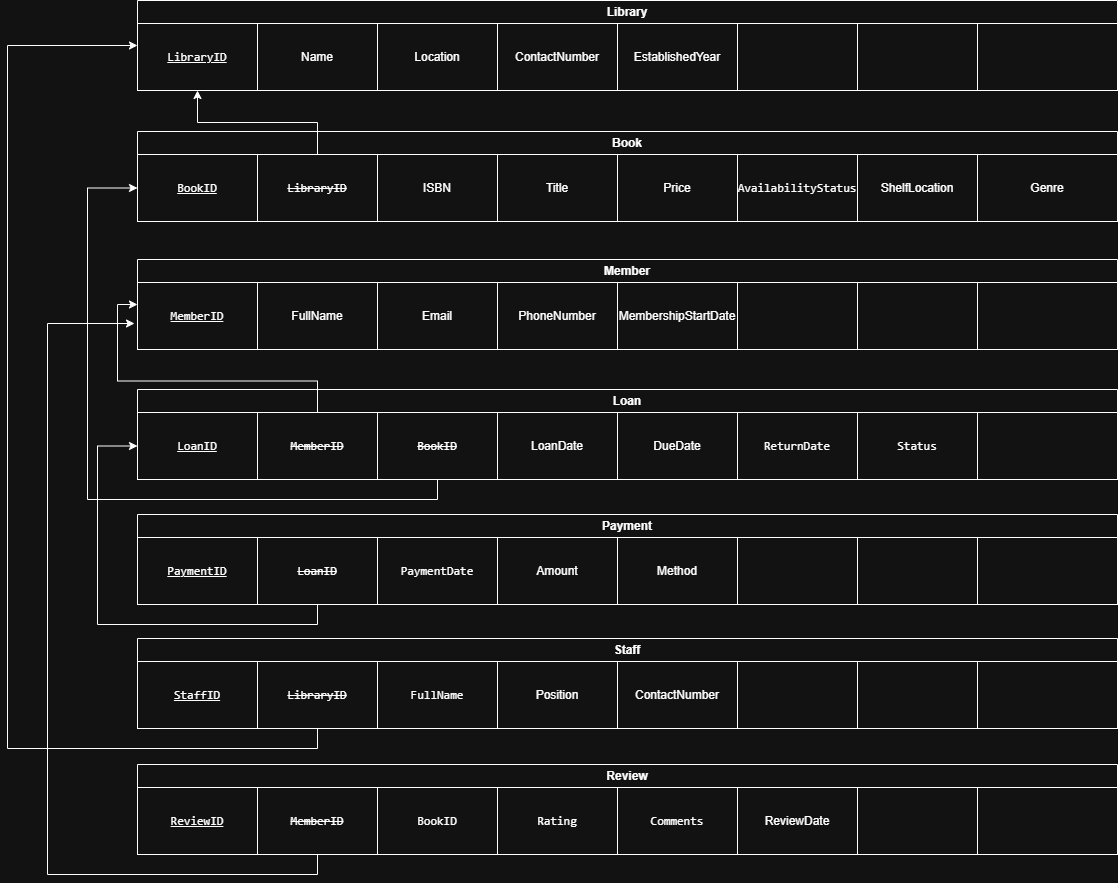

The diagram above was exported from draw.io. Its source (the exported page's mxGraphModel, read from the mxfile embedded in the PNG):
<mxGraphModel dx="2268" dy="820" grid="1" gridSize="10" guides="1" tooltips="1" connect="1" arrows="1" fold="1" page="1" pageScale="1" pageWidth="850" pageHeight="1100" math="0" shadow="0">
  <root>
    <mxCell id="0" />
    <mxCell id="1" parent="0" />
    <mxCell id="bb9a0sDfnqt8WAhsU_3K-1" value="Library" style="swimlane;whiteSpace=wrap;html=1;" vertex="1" parent="1">
      <mxGeometry x="-70" y="46" width="980" height="90" as="geometry" />
    </mxCell>
    <mxCell id="bb9a0sDfnqt8WAhsU_3K-2" value="&lt;code data-end=&quot;323&quot; data-start=&quot;312&quot;&gt;&lt;u&gt;LibraryID&lt;/u&gt;&lt;/code&gt;" style="rounded=0;whiteSpace=wrap;html=1;" vertex="1" parent="bb9a0sDfnqt8WAhsU_3K-1">
      <mxGeometry y="23" width="120" height="67" as="geometry" />
    </mxCell>
    <mxCell id="bb9a0sDfnqt8WAhsU_3K-3" value="Name" style="rounded=0;whiteSpace=wrap;html=1;" vertex="1" parent="bb9a0sDfnqt8WAhsU_3K-1">
      <mxGeometry x="120" y="23" width="120" height="67" as="geometry" />
    </mxCell>
    <mxCell id="bb9a0sDfnqt8WAhsU_3K-4" value="Location" style="rounded=0;whiteSpace=wrap;html=1;" vertex="1" parent="bb9a0sDfnqt8WAhsU_3K-1">
      <mxGeometry x="240" y="23" width="120" height="67" as="geometry" />
    </mxCell>
    <mxCell id="bb9a0sDfnqt8WAhsU_3K-5" value="ContactNumber" style="rounded=0;whiteSpace=wrap;html=1;" vertex="1" parent="bb9a0sDfnqt8WAhsU_3K-1">
      <mxGeometry x="360" y="23" width="120" height="67" as="geometry" />
    </mxCell>
    <mxCell id="bb9a0sDfnqt8WAhsU_3K-6" value="EstablishedYear" style="rounded=0;whiteSpace=wrap;html=1;" vertex="1" parent="bb9a0sDfnqt8WAhsU_3K-1">
      <mxGeometry x="480" y="23" width="120" height="67" as="geometry" />
    </mxCell>
    <mxCell id="bb9a0sDfnqt8WAhsU_3K-7" value="" style="rounded=0;whiteSpace=wrap;html=1;" vertex="1" parent="bb9a0sDfnqt8WAhsU_3K-1">
      <mxGeometry x="600" y="23" width="120" height="67" as="geometry" />
    </mxCell>
    <mxCell id="bb9a0sDfnqt8WAhsU_3K-8" value="" style="rounded=0;whiteSpace=wrap;html=1;" vertex="1" parent="bb9a0sDfnqt8WAhsU_3K-1">
      <mxGeometry x="720" y="23" width="120" height="67" as="geometry" />
    </mxCell>
    <mxCell id="bb9a0sDfnqt8WAhsU_3K-18" value="" style="whiteSpace=wrap;html=1;" vertex="1" parent="bb9a0sDfnqt8WAhsU_3K-1">
      <mxGeometry x="840" y="23" width="140" height="67" as="geometry" />
    </mxCell>
    <mxCell id="bb9a0sDfnqt8WAhsU_3K-9" value="Book" style="swimlane;whiteSpace=wrap;html=1;" vertex="1" parent="1">
      <mxGeometry x="-70" y="177" width="980" height="90" as="geometry" />
    </mxCell>
    <mxCell id="bb9a0sDfnqt8WAhsU_3K-10" value="&lt;code data-end=&quot;417&quot; data-start=&quot;409&quot;&gt;&lt;u&gt;BookID&lt;/u&gt;&lt;/code&gt;" style="rounded=0;whiteSpace=wrap;html=1;" vertex="1" parent="bb9a0sDfnqt8WAhsU_3K-9">
      <mxGeometry y="23" width="120" height="67" as="geometry" />
    </mxCell>
    <mxCell id="bb9a0sDfnqt8WAhsU_3K-11" value="&lt;code data-end=&quot;436&quot; data-start=&quot;425&quot;&gt;&lt;font style=&quot;&quot;&gt;&lt;strike&gt;LibraryID&lt;/strike&gt;&lt;/font&gt;&lt;/code&gt;" style="rounded=0;whiteSpace=wrap;html=1;glass=0;shadow=0;" vertex="1" parent="bb9a0sDfnqt8WAhsU_3K-9">
      <mxGeometry x="120" y="23" width="120" height="67" as="geometry" />
    </mxCell>
    <mxCell id="bb9a0sDfnqt8WAhsU_3K-12" value="ISBN" style="rounded=0;whiteSpace=wrap;html=1;" vertex="1" parent="bb9a0sDfnqt8WAhsU_3K-9">
      <mxGeometry x="240" y="23" width="120" height="67" as="geometry" />
    </mxCell>
    <mxCell id="bb9a0sDfnqt8WAhsU_3K-13" value="Title" style="rounded=0;whiteSpace=wrap;html=1;" vertex="1" parent="bb9a0sDfnqt8WAhsU_3K-9">
      <mxGeometry x="360" y="23" width="120" height="67" as="geometry" />
    </mxCell>
    <mxCell id="bb9a0sDfnqt8WAhsU_3K-14" value="Price" style="rounded=0;whiteSpace=wrap;html=1;" vertex="1" parent="bb9a0sDfnqt8WAhsU_3K-9">
      <mxGeometry x="480" y="23" width="120" height="67" as="geometry" />
    </mxCell>
    <mxCell id="bb9a0sDfnqt8WAhsU_3K-15" value="&lt;code data-end=&quot;503&quot; data-start=&quot;483&quot;&gt;AvailabilityStatus&lt;/code&gt;" style="rounded=0;whiteSpace=wrap;html=1;" vertex="1" parent="bb9a0sDfnqt8WAhsU_3K-9">
      <mxGeometry x="600" y="23" width="120" height="67" as="geometry" />
    </mxCell>
    <mxCell id="bb9a0sDfnqt8WAhsU_3K-16" value="ShelfLocation" style="rounded=0;whiteSpace=wrap;html=1;" vertex="1" parent="bb9a0sDfnqt8WAhsU_3K-9">
      <mxGeometry x="720" y="23" width="120" height="67" as="geometry" />
    </mxCell>
    <mxCell id="bb9a0sDfnqt8WAhsU_3K-17" value="Genre" style="whiteSpace=wrap;html=1;" vertex="1" parent="bb9a0sDfnqt8WAhsU_3K-9">
      <mxGeometry x="840" y="23" width="140" height="67" as="geometry" />
    </mxCell>
    <mxCell id="bb9a0sDfnqt8WAhsU_3K-19" value="Member" style="swimlane;whiteSpace=wrap;html=1;" vertex="1" parent="1">
      <mxGeometry x="-70" y="305" width="980" height="90" as="geometry" />
    </mxCell>
    <mxCell id="bb9a0sDfnqt8WAhsU_3K-20" value="&lt;code data-end=&quot;564&quot; data-start=&quot;554&quot;&gt;&lt;u&gt;MemberID&lt;/u&gt;&lt;/code&gt;" style="rounded=0;whiteSpace=wrap;html=1;" vertex="1" parent="bb9a0sDfnqt8WAhsU_3K-19">
      <mxGeometry y="23" width="120" height="67" as="geometry" />
    </mxCell>
    <mxCell id="bb9a0sDfnqt8WAhsU_3K-21" value="FullName" style="rounded=0;whiteSpace=wrap;html=1;" vertex="1" parent="bb9a0sDfnqt8WAhsU_3K-19">
      <mxGeometry x="120" y="23" width="120" height="67" as="geometry" />
    </mxCell>
    <mxCell id="bb9a0sDfnqt8WAhsU_3K-22" value="Email" style="rounded=0;whiteSpace=wrap;html=1;" vertex="1" parent="bb9a0sDfnqt8WAhsU_3K-19">
      <mxGeometry x="240" y="23" width="120" height="67" as="geometry" />
    </mxCell>
    <mxCell id="bb9a0sDfnqt8WAhsU_3K-23" value="PhoneNumber" style="rounded=0;whiteSpace=wrap;html=1;" vertex="1" parent="bb9a0sDfnqt8WAhsU_3K-19">
      <mxGeometry x="360" y="23" width="120" height="67" as="geometry" />
    </mxCell>
    <mxCell id="bb9a0sDfnqt8WAhsU_3K-24" value="MembershipStartDate" style="rounded=0;whiteSpace=wrap;html=1;" vertex="1" parent="bb9a0sDfnqt8WAhsU_3K-19">
      <mxGeometry x="480" y="23" width="120" height="67" as="geometry" />
    </mxCell>
    <mxCell id="bb9a0sDfnqt8WAhsU_3K-25" value="" style="rounded=0;whiteSpace=wrap;html=1;" vertex="1" parent="bb9a0sDfnqt8WAhsU_3K-19">
      <mxGeometry x="600" y="23" width="120" height="67" as="geometry" />
    </mxCell>
    <mxCell id="bb9a0sDfnqt8WAhsU_3K-26" value="" style="rounded=0;whiteSpace=wrap;html=1;" vertex="1" parent="bb9a0sDfnqt8WAhsU_3K-19">
      <mxGeometry x="720" y="23" width="120" height="67" as="geometry" />
    </mxCell>
    <mxCell id="bb9a0sDfnqt8WAhsU_3K-27" value="" style="whiteSpace=wrap;html=1;" vertex="1" parent="bb9a0sDfnqt8WAhsU_3K-19">
      <mxGeometry x="840" y="23" width="140" height="67" as="geometry" />
    </mxCell>
    <mxCell id="bb9a0sDfnqt8WAhsU_3K-28" value="" style="whiteSpace=wrap;html=1;" vertex="1" parent="bb9a0sDfnqt8WAhsU_3K-19">
      <mxGeometry x="840" y="23" width="140" height="67" as="geometry" />
    </mxCell>
    <mxCell id="bb9a0sDfnqt8WAhsU_3K-29" value="Loan" style="swimlane;whiteSpace=wrap;html=1;" vertex="1" parent="1">
      <mxGeometry x="-70" y="435" width="980" height="90" as="geometry" />
    </mxCell>
    <mxCell id="bb9a0sDfnqt8WAhsU_3K-30" value="&lt;code data-end=&quot;661&quot; data-start=&quot;653&quot;&gt;&lt;u&gt;LoanID&lt;/u&gt;&lt;/code&gt;" style="rounded=0;whiteSpace=wrap;html=1;" vertex="1" parent="bb9a0sDfnqt8WAhsU_3K-29">
      <mxGeometry y="23" width="120" height="67" as="geometry" />
    </mxCell>
    <mxCell id="bb9a0sDfnqt8WAhsU_3K-31" value="&lt;code data-end=&quot;679&quot; data-start=&quot;669&quot;&gt;&lt;strike&gt;MemberID&lt;/strike&gt;&lt;/code&gt;" style="rounded=0;whiteSpace=wrap;html=1;" vertex="1" parent="bb9a0sDfnqt8WAhsU_3K-29">
      <mxGeometry x="120" y="23" width="120" height="67" as="geometry" />
    </mxCell>
    <mxCell id="bb9a0sDfnqt8WAhsU_3K-32" value="&lt;code data-end=&quot;695&quot; data-start=&quot;687&quot;&gt;&lt;strike&gt;BookID&lt;/strike&gt;&lt;/code&gt;" style="rounded=0;whiteSpace=wrap;html=1;" vertex="1" parent="bb9a0sDfnqt8WAhsU_3K-29">
      <mxGeometry x="240" y="23" width="120" height="67" as="geometry" />
    </mxCell>
    <mxCell id="bb9a0sDfnqt8WAhsU_3K-33" value="LoanDate" style="rounded=0;whiteSpace=wrap;html=1;" vertex="1" parent="bb9a0sDfnqt8WAhsU_3K-29">
      <mxGeometry x="360" y="23" width="120" height="67" as="geometry" />
    </mxCell>
    <mxCell id="bb9a0sDfnqt8WAhsU_3K-34" value="DueDate" style="rounded=0;whiteSpace=wrap;html=1;" vertex="1" parent="bb9a0sDfnqt8WAhsU_3K-29">
      <mxGeometry x="480" y="23" width="120" height="67" as="geometry" />
    </mxCell>
    <mxCell id="bb9a0sDfnqt8WAhsU_3K-35" value="&lt;code data-end=&quot;740&quot; data-start=&quot;728&quot;&gt;ReturnDate&lt;/code&gt;" style="rounded=0;whiteSpace=wrap;html=1;" vertex="1" parent="bb9a0sDfnqt8WAhsU_3K-29">
      <mxGeometry x="600" y="23" width="120" height="67" as="geometry" />
    </mxCell>
    <mxCell id="bb9a0sDfnqt8WAhsU_3K-36" value="&lt;code data-end=&quot;762&quot; data-start=&quot;754&quot;&gt;Status&lt;/code&gt;" style="rounded=0;whiteSpace=wrap;html=1;" vertex="1" parent="bb9a0sDfnqt8WAhsU_3K-29">
      <mxGeometry x="720" y="23" width="120" height="67" as="geometry" />
    </mxCell>
    <mxCell id="bb9a0sDfnqt8WAhsU_3K-37" value="" style="whiteSpace=wrap;html=1;" vertex="1" parent="bb9a0sDfnqt8WAhsU_3K-29">
      <mxGeometry x="840" y="23" width="140" height="67" as="geometry" />
    </mxCell>
    <mxCell id="bb9a0sDfnqt8WAhsU_3K-38" value="" style="whiteSpace=wrap;html=1;" vertex="1" parent="bb9a0sDfnqt8WAhsU_3K-29">
      <mxGeometry x="840" y="23" width="140" height="67" as="geometry" />
    </mxCell>
    <mxCell id="bb9a0sDfnqt8WAhsU_3K-39" value="Payment" style="swimlane;whiteSpace=wrap;html=1;" vertex="1" parent="1">
      <mxGeometry x="-70" y="560" width="980" height="90" as="geometry" />
    </mxCell>
    <mxCell id="bb9a0sDfnqt8WAhsU_3K-40" value="&lt;code data-end=&quot;831&quot; data-start=&quot;820&quot;&gt;&lt;u&gt;PaymentID&lt;/u&gt;&lt;/code&gt;" style="rounded=0;whiteSpace=wrap;html=1;" vertex="1" parent="bb9a0sDfnqt8WAhsU_3K-39">
      <mxGeometry y="23" width="120" height="67" as="geometry" />
    </mxCell>
    <mxCell id="bb9a0sDfnqt8WAhsU_3K-41" value="&lt;code data-end=&quot;847&quot; data-start=&quot;839&quot;&gt;&lt;strike&gt;LoanID&lt;/strike&gt;&lt;/code&gt;" style="rounded=0;whiteSpace=wrap;html=1;" vertex="1" parent="bb9a0sDfnqt8WAhsU_3K-39">
      <mxGeometry x="120" y="23" width="120" height="67" as="geometry" />
    </mxCell>
    <mxCell id="bb9a0sDfnqt8WAhsU_3K-42" value="&lt;code data-end=&quot;695&quot; data-start=&quot;687&quot;&gt;PaymentDate&lt;/code&gt;" style="rounded=0;whiteSpace=wrap;html=1;" vertex="1" parent="bb9a0sDfnqt8WAhsU_3K-39">
      <mxGeometry x="240" y="23" width="120" height="67" as="geometry" />
    </mxCell>
    <mxCell id="bb9a0sDfnqt8WAhsU_3K-43" value="Amount" style="rounded=0;whiteSpace=wrap;html=1;" vertex="1" parent="bb9a0sDfnqt8WAhsU_3K-39">
      <mxGeometry x="360" y="23" width="120" height="67" as="geometry" />
    </mxCell>
    <mxCell id="bb9a0sDfnqt8WAhsU_3K-44" value="Method" style="rounded=0;whiteSpace=wrap;html=1;" vertex="1" parent="bb9a0sDfnqt8WAhsU_3K-39">
      <mxGeometry x="480" y="23" width="120" height="67" as="geometry" />
    </mxCell>
    <mxCell id="bb9a0sDfnqt8WAhsU_3K-45" value="" style="rounded=0;whiteSpace=wrap;html=1;" vertex="1" parent="bb9a0sDfnqt8WAhsU_3K-39">
      <mxGeometry x="600" y="23" width="120" height="67" as="geometry" />
    </mxCell>
    <mxCell id="bb9a0sDfnqt8WAhsU_3K-46" value="" style="rounded=0;whiteSpace=wrap;html=1;" vertex="1" parent="bb9a0sDfnqt8WAhsU_3K-39">
      <mxGeometry x="720" y="23" width="120" height="67" as="geometry" />
    </mxCell>
    <mxCell id="bb9a0sDfnqt8WAhsU_3K-47" value="" style="whiteSpace=wrap;html=1;" vertex="1" parent="bb9a0sDfnqt8WAhsU_3K-39">
      <mxGeometry x="840" y="23" width="140" height="67" as="geometry" />
    </mxCell>
    <mxCell id="bb9a0sDfnqt8WAhsU_3K-48" value="" style="whiteSpace=wrap;html=1;" vertex="1" parent="bb9a0sDfnqt8WAhsU_3K-39">
      <mxGeometry x="840" y="23" width="140" height="67" as="geometry" />
    </mxCell>
    <mxCell id="bb9a0sDfnqt8WAhsU_3K-49" value="Staff" style="swimlane;whiteSpace=wrap;html=1;" vertex="1" parent="1">
      <mxGeometry x="-70" y="684" width="980" height="90" as="geometry" />
    </mxCell>
    <mxCell id="bb9a0sDfnqt8WAhsU_3K-50" value="&lt;code data-end=&quot;921&quot; data-start=&quot;912&quot;&gt;&lt;u&gt;StaffID&lt;/u&gt;&lt;/code&gt;" style="rounded=0;whiteSpace=wrap;html=1;" vertex="1" parent="bb9a0sDfnqt8WAhsU_3K-49">
      <mxGeometry y="23" width="120" height="67" as="geometry" />
    </mxCell>
    <mxCell id="bb9a0sDfnqt8WAhsU_3K-51" value="&lt;code data-end=&quot;940&quot; data-start=&quot;929&quot;&gt;&lt;strike&gt;LibraryID&lt;/strike&gt;&lt;/code&gt;" style="rounded=0;whiteSpace=wrap;html=1;" vertex="1" parent="bb9a0sDfnqt8WAhsU_3K-49">
      <mxGeometry x="120" y="23" width="120" height="67" as="geometry" />
    </mxCell>
    <mxCell id="bb9a0sDfnqt8WAhsU_3K-52" value="&lt;code data-end=&quot;695&quot; data-start=&quot;687&quot;&gt;FullName&lt;/code&gt;" style="rounded=0;whiteSpace=wrap;html=1;" vertex="1" parent="bb9a0sDfnqt8WAhsU_3K-49">
      <mxGeometry x="240" y="23" width="120" height="67" as="geometry" />
    </mxCell>
    <mxCell id="bb9a0sDfnqt8WAhsU_3K-53" value="Position" style="rounded=0;whiteSpace=wrap;html=1;" vertex="1" parent="bb9a0sDfnqt8WAhsU_3K-49">
      <mxGeometry x="360" y="23" width="120" height="67" as="geometry" />
    </mxCell>
    <mxCell id="bb9a0sDfnqt8WAhsU_3K-54" value="ContactNumber" style="rounded=0;whiteSpace=wrap;html=1;" vertex="1" parent="bb9a0sDfnqt8WAhsU_3K-49">
      <mxGeometry x="480" y="23" width="120" height="67" as="geometry" />
    </mxCell>
    <mxCell id="bb9a0sDfnqt8WAhsU_3K-55" value="" style="rounded=0;whiteSpace=wrap;html=1;" vertex="1" parent="bb9a0sDfnqt8WAhsU_3K-49">
      <mxGeometry x="600" y="23" width="120" height="67" as="geometry" />
    </mxCell>
    <mxCell id="bb9a0sDfnqt8WAhsU_3K-56" value="" style="rounded=0;whiteSpace=wrap;html=1;" vertex="1" parent="bb9a0sDfnqt8WAhsU_3K-49">
      <mxGeometry x="720" y="23" width="120" height="67" as="geometry" />
    </mxCell>
    <mxCell id="bb9a0sDfnqt8WAhsU_3K-57" value="" style="whiteSpace=wrap;html=1;" vertex="1" parent="bb9a0sDfnqt8WAhsU_3K-49">
      <mxGeometry x="840" y="23" width="140" height="67" as="geometry" />
    </mxCell>
    <mxCell id="bb9a0sDfnqt8WAhsU_3K-58" value="" style="whiteSpace=wrap;html=1;" vertex="1" parent="bb9a0sDfnqt8WAhsU_3K-49">
      <mxGeometry x="840" y="23" width="140" height="67" as="geometry" />
    </mxCell>
    <mxCell id="bb9a0sDfnqt8WAhsU_3K-59" value="Review" style="swimlane;whiteSpace=wrap;html=1;" vertex="1" parent="1">
      <mxGeometry x="-70" y="810" width="980" height="90" as="geometry" />
    </mxCell>
    <mxCell id="bb9a0sDfnqt8WAhsU_3K-60" value="&lt;code data-end=&quot;1022&quot; data-start=&quot;1012&quot;&gt;&lt;u&gt;ReviewID&lt;/u&gt;&lt;/code&gt;" style="rounded=0;whiteSpace=wrap;html=1;" vertex="1" parent="bb9a0sDfnqt8WAhsU_3K-59">
      <mxGeometry y="23" width="120" height="67" as="geometry" />
    </mxCell>
    <mxCell id="bb9a0sDfnqt8WAhsU_3K-61" value="&lt;code data-end=&quot;1040&quot; data-start=&quot;1030&quot;&gt;&lt;strike&gt;MemberID&lt;/strike&gt;&lt;/code&gt;" style="rounded=0;whiteSpace=wrap;html=1;" vertex="1" parent="bb9a0sDfnqt8WAhsU_3K-59">
      <mxGeometry x="120" y="23" width="120" height="67" as="geometry" />
    </mxCell>
    <mxCell id="bb9a0sDfnqt8WAhsU_3K-62" value="&lt;code data-end=&quot;1056&quot; data-start=&quot;1048&quot;&gt;BookID&lt;/code&gt;" style="rounded=0;whiteSpace=wrap;html=1;" vertex="1" parent="bb9a0sDfnqt8WAhsU_3K-59">
      <mxGeometry x="240" y="23" width="120" height="67" as="geometry" />
    </mxCell>
    <mxCell id="bb9a0sDfnqt8WAhsU_3K-63" value="&lt;code data-end=&quot;1072&quot; data-start=&quot;1064&quot;&gt;Rating&lt;/code&gt;" style="rounded=0;whiteSpace=wrap;html=1;" vertex="1" parent="bb9a0sDfnqt8WAhsU_3K-59">
      <mxGeometry x="360" y="23" width="120" height="67" as="geometry" />
    </mxCell>
    <mxCell id="bb9a0sDfnqt8WAhsU_3K-64" value="&lt;code data-end=&quot;1091&quot; data-start=&quot;1081&quot;&gt;Comments&lt;/code&gt;" style="rounded=0;whiteSpace=wrap;html=1;" vertex="1" parent="bb9a0sDfnqt8WAhsU_3K-59">
      <mxGeometry x="480" y="23" width="120" height="67" as="geometry" />
    </mxCell>
    <mxCell id="bb9a0sDfnqt8WAhsU_3K-65" value="ReviewDate" style="rounded=0;whiteSpace=wrap;html=1;" vertex="1" parent="bb9a0sDfnqt8WAhsU_3K-59">
      <mxGeometry x="600" y="23" width="120" height="67" as="geometry" />
    </mxCell>
    <mxCell id="bb9a0sDfnqt8WAhsU_3K-66" value="" style="rounded=0;whiteSpace=wrap;html=1;" vertex="1" parent="bb9a0sDfnqt8WAhsU_3K-59">
      <mxGeometry x="720" y="23" width="120" height="67" as="geometry" />
    </mxCell>
    <mxCell id="bb9a0sDfnqt8WAhsU_3K-67" value="" style="whiteSpace=wrap;html=1;" vertex="1" parent="bb9a0sDfnqt8WAhsU_3K-59">
      <mxGeometry x="840" y="23" width="140" height="67" as="geometry" />
    </mxCell>
    <mxCell id="bb9a0sDfnqt8WAhsU_3K-68" value="" style="whiteSpace=wrap;html=1;" vertex="1" parent="bb9a0sDfnqt8WAhsU_3K-59">
      <mxGeometry x="840" y="23" width="140" height="67" as="geometry" />
    </mxCell>
    <mxCell id="bb9a0sDfnqt8WAhsU_3K-69" style="edgeStyle=orthogonalEdgeStyle;rounded=0;orthogonalLoop=1;jettySize=auto;html=1;exitX=0.5;exitY=0;exitDx=0;exitDy=0;entryX=0.5;entryY=1;entryDx=0;entryDy=0;" edge="1" parent="1" source="bb9a0sDfnqt8WAhsU_3K-11" target="bb9a0sDfnqt8WAhsU_3K-2">
      <mxGeometry relative="1" as="geometry" />
    </mxCell>
    <mxCell id="bb9a0sDfnqt8WAhsU_3K-70" style="edgeStyle=orthogonalEdgeStyle;rounded=0;orthogonalLoop=1;jettySize=auto;html=1;entryX=0;entryY=0.5;entryDx=0;entryDy=0;" edge="1" parent="1" source="bb9a0sDfnqt8WAhsU_3K-31" target="bb9a0sDfnqt8WAhsU_3K-19">
      <mxGeometry relative="1" as="geometry" />
    </mxCell>
    <mxCell id="bb9a0sDfnqt8WAhsU_3K-71" style="edgeStyle=orthogonalEdgeStyle;rounded=0;orthogonalLoop=1;jettySize=auto;html=1;exitX=0.5;exitY=1;exitDx=0;exitDy=0;entryX=0;entryY=0.5;entryDx=0;entryDy=0;" edge="1" parent="1" source="bb9a0sDfnqt8WAhsU_3K-32" target="bb9a0sDfnqt8WAhsU_3K-10">
      <mxGeometry relative="1" as="geometry">
        <Array as="points">
          <mxPoint x="230" y="545" />
          <mxPoint x="-120" y="545" />
          <mxPoint x="-120" y="233" />
        </Array>
      </mxGeometry>
    </mxCell>
    <mxCell id="bb9a0sDfnqt8WAhsU_3K-72" style="edgeStyle=orthogonalEdgeStyle;rounded=0;orthogonalLoop=1;jettySize=auto;html=1;exitX=0.5;exitY=1;exitDx=0;exitDy=0;entryX=0;entryY=0.5;entryDx=0;entryDy=0;" edge="1" parent="1" source="bb9a0sDfnqt8WAhsU_3K-41" target="bb9a0sDfnqt8WAhsU_3K-30">
      <mxGeometry relative="1" as="geometry">
        <Array as="points">
          <mxPoint x="110" y="670" />
          <mxPoint x="-110" y="670" />
          <mxPoint x="-110" y="491" />
        </Array>
      </mxGeometry>
    </mxCell>
    <mxCell id="bb9a0sDfnqt8WAhsU_3K-74" style="edgeStyle=orthogonalEdgeStyle;rounded=0;orthogonalLoop=1;jettySize=auto;html=1;exitX=0.5;exitY=1;exitDx=0;exitDy=0;entryX=0;entryY=0.5;entryDx=0;entryDy=0;" edge="1" parent="1" source="bb9a0sDfnqt8WAhsU_3K-51" target="bb9a0sDfnqt8WAhsU_3K-1">
      <mxGeometry relative="1" as="geometry">
        <Array as="points">
          <mxPoint x="110" y="794" />
          <mxPoint x="-200" y="794" />
          <mxPoint x="-200" y="91" />
        </Array>
      </mxGeometry>
    </mxCell>
    <mxCell id="bb9a0sDfnqt8WAhsU_3K-75" style="edgeStyle=orthogonalEdgeStyle;rounded=0;orthogonalLoop=1;jettySize=auto;html=1;exitX=0.5;exitY=1;exitDx=0;exitDy=0;entryX=-0.025;entryY=0.612;entryDx=0;entryDy=0;entryPerimeter=0;" edge="1" parent="1" source="bb9a0sDfnqt8WAhsU_3K-61" target="bb9a0sDfnqt8WAhsU_3K-20">
      <mxGeometry relative="1" as="geometry">
        <Array as="points">
          <mxPoint x="110" y="920" />
          <mxPoint x="-160" y="920" />
          <mxPoint x="-160" y="369" />
        </Array>
      </mxGeometry>
    </mxCell>
  </root>
</mxGraphModel>